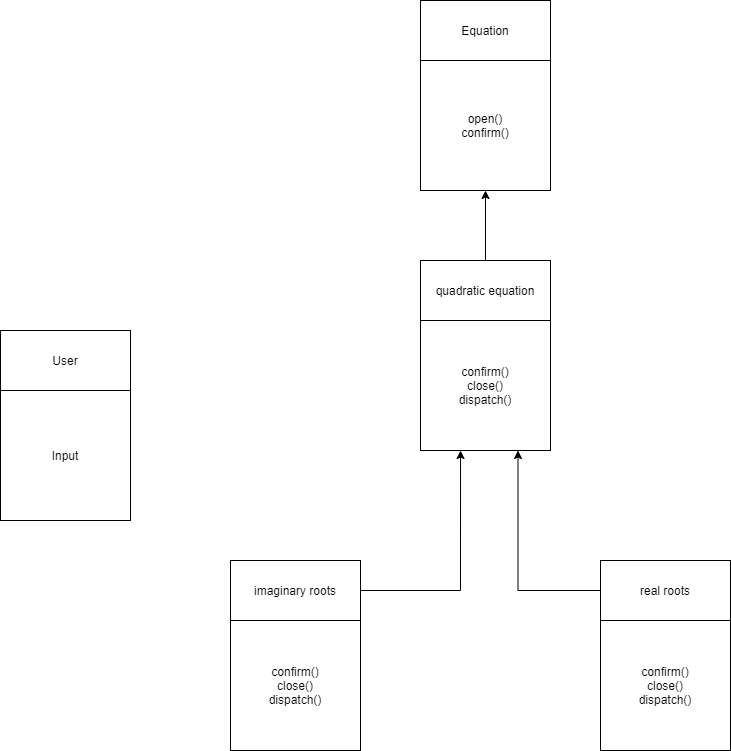

The diagram above was exported from draw.io. Its source (the exported page's mxGraphModel, read from the mxfile embedded in the PNG):
<mxGraphModel dx="1422" dy="794" grid="1" gridSize="10" guides="1" tooltips="1" connect="1" arrows="1" fold="1" page="1" pageScale="1" pageWidth="850" pageHeight="1100" math="0" shadow="0">
  <root>
    <mxCell id="0" />
    <mxCell id="1" parent="0" />
    <mxCell id="LYMFy2AddyNya6Gb7J6b-1" value="Input" style="whiteSpace=wrap;html=1;aspect=fixed;" vertex="1" parent="1">
      <mxGeometry x="30" y="560" width="130" height="130" as="geometry" />
    </mxCell>
    <mxCell id="LYMFy2AddyNya6Gb7J6b-2" value="User" style="rounded=0;whiteSpace=wrap;html=1;" vertex="1" parent="1">
      <mxGeometry x="30" y="500" width="130" height="60" as="geometry" />
    </mxCell>
    <mxCell id="LYMFy2AddyNya6Gb7J6b-3" value="&lt;span&gt;confirm()&lt;/span&gt;&lt;br&gt;&lt;span&gt;close()&lt;/span&gt;&lt;br&gt;&lt;span&gt;dispatch()&lt;/span&gt;" style="whiteSpace=wrap;html=1;aspect=fixed;" vertex="1" parent="1">
      <mxGeometry x="260" y="790" width="130" height="130" as="geometry" />
    </mxCell>
    <mxCell id="LYMFy2AddyNya6Gb7J6b-17" style="edgeStyle=orthogonalEdgeStyle;rounded=0;orthogonalLoop=1;jettySize=auto;html=1;entryX=0.308;entryY=1;entryDx=0;entryDy=0;entryPerimeter=0;" edge="1" parent="1" source="LYMFy2AddyNya6Gb7J6b-4" target="LYMFy2AddyNya6Gb7J6b-5">
      <mxGeometry relative="1" as="geometry" />
    </mxCell>
    <mxCell id="LYMFy2AddyNya6Gb7J6b-4" value="imaginary roots" style="rounded=0;whiteSpace=wrap;html=1;" vertex="1" parent="1">
      <mxGeometry x="260" y="730" width="130" height="60" as="geometry" />
    </mxCell>
    <mxCell id="LYMFy2AddyNya6Gb7J6b-5" value="confirm()&lt;br&gt;close()&lt;br&gt;dispatch()" style="whiteSpace=wrap;html=1;aspect=fixed;" vertex="1" parent="1">
      <mxGeometry x="450" y="490" width="130" height="130" as="geometry" />
    </mxCell>
    <mxCell id="LYMFy2AddyNya6Gb7J6b-19" style="edgeStyle=orthogonalEdgeStyle;rounded=0;orthogonalLoop=1;jettySize=auto;html=1;entryX=0.5;entryY=1;entryDx=0;entryDy=0;" edge="1" parent="1" source="LYMFy2AddyNya6Gb7J6b-6" target="LYMFy2AddyNya6Gb7J6b-7">
      <mxGeometry relative="1" as="geometry" />
    </mxCell>
    <mxCell id="LYMFy2AddyNya6Gb7J6b-6" value="quadratic equation" style="rounded=0;whiteSpace=wrap;html=1;" vertex="1" parent="1">
      <mxGeometry x="450" y="430" width="130" height="60" as="geometry" />
    </mxCell>
    <mxCell id="LYMFy2AddyNya6Gb7J6b-7" value="open()&lt;br&gt;confirm()" style="whiteSpace=wrap;html=1;aspect=fixed;" vertex="1" parent="1">
      <mxGeometry x="450" y="230" width="130" height="130" as="geometry" />
    </mxCell>
    <mxCell id="LYMFy2AddyNya6Gb7J6b-8" value="Equation" style="rounded=0;whiteSpace=wrap;html=1;" vertex="1" parent="1">
      <mxGeometry x="450" y="170" width="130" height="60" as="geometry" />
    </mxCell>
    <mxCell id="LYMFy2AddyNya6Gb7J6b-15" value="&lt;span&gt;confirm()&lt;/span&gt;&lt;br&gt;&lt;span&gt;close()&lt;/span&gt;&lt;br&gt;&lt;span&gt;dispatch()&lt;/span&gt;" style="whiteSpace=wrap;html=1;aspect=fixed;" vertex="1" parent="1">
      <mxGeometry x="630" y="790" width="130" height="130" as="geometry" />
    </mxCell>
    <mxCell id="LYMFy2AddyNya6Gb7J6b-18" style="edgeStyle=orthogonalEdgeStyle;rounded=0;orthogonalLoop=1;jettySize=auto;html=1;entryX=0.75;entryY=1;entryDx=0;entryDy=0;" edge="1" parent="1" source="LYMFy2AddyNya6Gb7J6b-16" target="LYMFy2AddyNya6Gb7J6b-5">
      <mxGeometry relative="1" as="geometry" />
    </mxCell>
    <mxCell id="LYMFy2AddyNya6Gb7J6b-16" value="real roots" style="rounded=0;whiteSpace=wrap;html=1;" vertex="1" parent="1">
      <mxGeometry x="630" y="730" width="130" height="60" as="geometry" />
    </mxCell>
  </root>
</mxGraphModel>